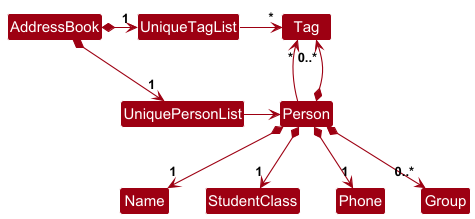

The diagram above was rendered by PlantUML. Its source (embedded in the PNG):
@startuml
!include style.puml
skinparam arrowThickness 1.1
skinparam arrowColor MODEL_COLOR
skinparam classBackgroundColor MODEL_COLOR

AddressBook *-right-> "1" UniquePersonList
AddressBook *-right-> "1" UniqueTagList
UniqueTagList -[hidden]down- UniquePersonList
UniqueTagList -[hidden]down- UniquePersonList

UniqueTagList -right-> "*" Tag
UniquePersonList -right-> Person

Person -up-> "*" Tag

Person *--> "1" Name
Person *--> "1" StudentClass
Person *--> "1" Phone
Person *--> "0..*" Tag
Person *--> "0..*" Group
@enduml